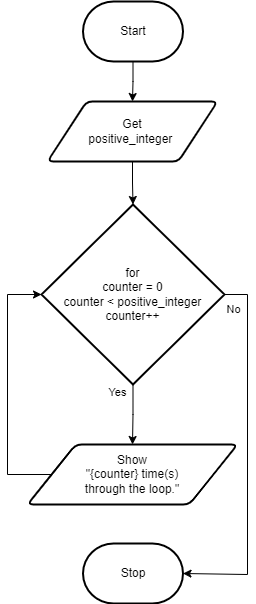

The diagram above was exported from draw.io. Its source (the exported page's mxGraphModel, read from the mxfile embedded in the PNG):
<mxGraphModel dx="446" dy="400" grid="1" gridSize="10" guides="1" tooltips="1" connect="1" arrows="1" fold="1" page="1" pageScale="1" pageWidth="850" pageHeight="1100" math="0" shadow="0">
  <root>
    <mxCell id="0" />
    <mxCell id="1" parent="0" />
    <mxCell id="95" style="edgeStyle=orthogonalEdgeStyle;shape=connector;rounded=0;html=1;labelBackgroundColor=default;strokeColor=default;fontFamily=Helvetica;fontSize=11;fontColor=default;endArrow=classic;entryX=0.5;entryY=0;entryDx=0;entryDy=0;" parent="1" source="57" target="85" edge="1">
      <mxGeometry relative="1" as="geometry">
        <mxPoint x="425" y="151" as="targetPoint" />
      </mxGeometry>
    </mxCell>
    <mxCell id="57" value="Start" style="strokeWidth=2;html=1;shape=mxgraph.flowchart.terminator;whiteSpace=wrap;" parent="1" vertex="1">
      <mxGeometry x="375.5" y="137" width="100" height="60" as="geometry" />
    </mxCell>
    <mxCell id="68" value="Stop" style="strokeWidth=2;html=1;shape=mxgraph.flowchart.terminator;whiteSpace=wrap;" parent="1" vertex="1">
      <mxGeometry x="375.5" y="679" width="100" height="60" as="geometry" />
    </mxCell>
    <mxCell id="73" style="edgeStyle=orthogonalEdgeStyle;shape=connector;rounded=0;html=1;labelBackgroundColor=default;strokeColor=default;fontFamily=Helvetica;fontSize=11;fontColor=default;endArrow=classic;" parent="1" source="70" target="71" edge="1">
      <mxGeometry relative="1" as="geometry" />
    </mxCell>
    <mxCell id="92" style="edgeStyle=orthogonalEdgeStyle;shape=connector;rounded=0;html=1;entryX=1;entryY=0.5;entryDx=0;entryDy=0;entryPerimeter=0;labelBackgroundColor=default;strokeColor=default;fontFamily=Helvetica;fontSize=11;fontColor=default;endArrow=classic;" parent="1" source="70" target="68" edge="1">
      <mxGeometry relative="1" as="geometry">
        <Array as="points">
          <mxPoint x="540" y="430" />
          <mxPoint x="540" y="710" />
        </Array>
      </mxGeometry>
    </mxCell>
    <mxCell id="70" value="for&lt;br&gt;counter = 0&lt;br&gt;counter &amp;lt; positive_integer&lt;br&gt;counter++" style="strokeWidth=2;html=1;shape=mxgraph.flowchart.decision;whiteSpace=wrap;" parent="1" vertex="1">
      <mxGeometry x="334" y="340" width="183" height="180" as="geometry" />
    </mxCell>
    <mxCell id="71" value="Show&lt;br&gt;&quot;{counter} time(s) &lt;br&gt;through the loop.&quot;" style="shape=parallelogram;html=1;strokeWidth=2;perimeter=parallelogramPerimeter;whiteSpace=wrap;rounded=1;arcSize=12;size=0.23;" parent="1" vertex="1">
      <mxGeometry x="320" y="580" width="210" height="60" as="geometry" />
    </mxCell>
    <mxCell id="79" value="Yes" style="text;html=1;align=center;verticalAlign=middle;resizable=0;points=[];autosize=1;strokeColor=none;fillColor=none;fontSize=11;fontFamily=Helvetica;fontColor=default;" parent="1" vertex="1">
      <mxGeometry x="390" y="513" width="40" height="30" as="geometry" />
    </mxCell>
    <mxCell id="80" value="No" style="text;html=1;align=center;verticalAlign=middle;resizable=0;points=[];autosize=1;strokeColor=none;fillColor=none;fontSize=11;fontFamily=Helvetica;fontColor=default;" parent="1" vertex="1">
      <mxGeometry x="506" y="430" width="40" height="30" as="geometry" />
    </mxCell>
    <mxCell id="93" style="edgeStyle=orthogonalEdgeStyle;shape=connector;rounded=0;html=1;labelBackgroundColor=default;strokeColor=default;fontFamily=Helvetica;fontSize=11;fontColor=default;endArrow=classic;" parent="1" source="85" target="70" edge="1">
      <mxGeometry relative="1" as="geometry" />
    </mxCell>
    <mxCell id="85" value="Get&lt;br&gt;positive_integer&amp;nbsp;" style="shape=parallelogram;html=1;strokeWidth=2;perimeter=parallelogramPerimeter;whiteSpace=wrap;rounded=1;arcSize=12;size=0.23;" parent="1" vertex="1">
      <mxGeometry x="340" y="237" width="170" height="60" as="geometry" />
    </mxCell>
    <mxCell id="91" style="edgeStyle=orthogonalEdgeStyle;shape=connector;rounded=0;html=1;entryX=0;entryY=0.5;entryDx=0;entryDy=0;entryPerimeter=0;labelBackgroundColor=default;strokeColor=default;fontFamily=Helvetica;fontSize=11;fontColor=default;endArrow=classic;exitX=0;exitY=0.5;exitDx=0;exitDy=0;" parent="1" source="71" target="70" edge="1">
      <mxGeometry relative="1" as="geometry">
        <Array as="points">
          <mxPoint x="300" y="610" />
          <mxPoint x="300" y="430" />
        </Array>
        <mxPoint x="375" y="695" as="sourcePoint" />
      </mxGeometry>
    </mxCell>
  </root>
</mxGraphModel>